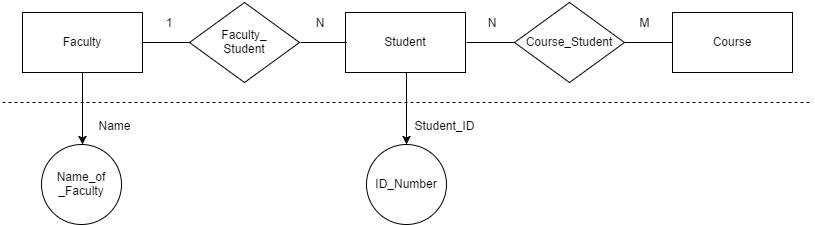

The diagram above was exported from draw.io. Its source (the exported page's mxGraphModel, read from the mxfile embedded in the PNG):
<mxGraphModel dx="1572" dy="816" grid="1" gridSize="10" guides="1" tooltips="1" connect="1" arrows="1" fold="1" page="1" pageScale="1" pageWidth="826" pageHeight="1169" background="#ffffff" math="0" shadow="0">
  <root>
    <mxCell id="0" />
    <mxCell id="1" parent="0" />
    <mxCell id="59" value="Student" style="whiteSpace=wrap;html=1;" vertex="1" parent="1">
      <mxGeometry x="351" y="518" width="120" height="60" as="geometry" />
    </mxCell>
    <mxCell id="60" value="Course_Student" style="rhombus;whiteSpace=wrap;html=1;" vertex="1" parent="1">
      <mxGeometry x="520" y="508" width="110" height="80" as="geometry" />
    </mxCell>
    <mxCell id="61" value="Faculty_&lt;div&gt;Student&lt;/div&gt;" style="rhombus;whiteSpace=wrap;html=1;" vertex="1" parent="1">
      <mxGeometry x="195" y="508" width="110" height="80" as="geometry" />
    </mxCell>
    <mxCell id="62" style="edgeStyle=none;rounded=0;html=1;exitX=0.5;exitY=1;entryX=0.5;entryY=0;startArrow=none;startFill=0;endArrow=classic;endFill=1;jettySize=auto;orthogonalLoop=1;strokeColor=#000000;" edge="1" source="63" target="77" parent="1">
      <mxGeometry x="86.66666666666674" y="578" as="geometry" />
    </mxCell>
    <mxCell id="63" value="Faculty" style="whiteSpace=wrap;html=1;" vertex="1" parent="1">
      <mxGeometry x="28" y="518" width="120" height="60" as="geometry" />
    </mxCell>
    <mxCell id="64" value="Course" style="whiteSpace=wrap;html=1;" vertex="1" parent="1">
      <mxGeometry x="678" y="518" width="120" height="60" as="geometry" />
    </mxCell>
    <mxCell id="65" style="rounded=0;html=1;exitX=1;exitY=0.5;entryX=0;entryY=0.5;jettySize=auto;orthogonalLoop=1;strokeColor=#000000;startArrow=none;startFill=0;endArrow=none;endFill=0;" edge="1" source="63" target="61" parent="1">
      <mxGeometry x="148.33333333333348" y="547.3333333333335" as="geometry" />
    </mxCell>
    <mxCell id="66" style="edgeStyle=none;rounded=0;html=1;exitX=1;exitY=0.5;entryX=0;entryY=0.5;startArrow=none;startFill=0;endArrow=none;endFill=0;jettySize=auto;orthogonalLoop=1;strokeColor=#000000;" edge="1" source="61" target="59" parent="1">
      <mxGeometry x="305" y="547.3333333333335" as="geometry" />
    </mxCell>
    <mxCell id="67" style="edgeStyle=none;rounded=0;html=1;exitX=1;exitY=0.5;entryX=0;entryY=0.5;startArrow=none;startFill=0;endArrow=none;endFill=0;jettySize=auto;orthogonalLoop=1;strokeColor=#000000;" edge="1" source="59" target="60" parent="1">
      <mxGeometry x="471.66666666666674" y="547.3333333333335" as="geometry" />
    </mxCell>
    <mxCell id="68" style="edgeStyle=none;rounded=0;html=1;exitX=1;exitY=0.5;entryX=0;entryY=0.5;startArrow=none;startFill=0;endArrow=none;endFill=0;jettySize=auto;orthogonalLoop=1;strokeColor=#000000;" edge="1" source="60" target="64" parent="1">
      <mxGeometry x="630" y="547.3333333333335" as="geometry" />
    </mxCell>
    <mxCell id="69" value="" style="endArrow=none;html=1;strokeColor=#000000;endFill=0;dashed=1;" edge="1" parent="1">
      <mxGeometry x="8" y="607.9999999999999" width="50" height="50" as="geometry">
        <mxPoint x="8" y="608" as="sourcePoint" />
        <mxPoint x="818" y="608" as="targetPoint" />
      </mxGeometry>
    </mxCell>
    <mxCell id="70" value="ID_Number" style="ellipse;whiteSpace=wrap;html=1;" vertex="1" parent="1">
      <mxGeometry x="372" y="649.8" width="80" height="80" as="geometry" />
    </mxCell>
    <mxCell id="71" value="Student_ID" style="text;html=1;strokeColor=none;fillColor=none;align=center;verticalAlign=middle;whiteSpace=wrap;" vertex="1" parent="1">
      <mxGeometry x="430" y="620.8" width="40" height="20" as="geometry" />
    </mxCell>
    <mxCell id="72" style="edgeStyle=none;rounded=0;html=1;exitX=0.5;exitY=1;entryX=0.5;entryY=0;startArrow=none;startFill=0;endArrow=classic;endFill=1;jettySize=auto;orthogonalLoop=1;strokeColor=#000000;" edge="1" source="59" target="70" parent="1">
      <mxGeometry x="411.66666666666674" y="577.3333333333335" as="geometry" />
    </mxCell>
    <mxCell id="73" value="1" style="text;html=1;strokeColor=none;fillColor=none;align=center;verticalAlign=middle;whiteSpace=wrap;" vertex="1" parent="1">
      <mxGeometry x="154" y="518" width="40" height="20" as="geometry" />
    </mxCell>
    <mxCell id="74" value="N" style="text;html=1;strokeColor=none;fillColor=none;align=center;verticalAlign=middle;whiteSpace=wrap;" vertex="1" parent="1">
      <mxGeometry x="305" y="518" width="40" height="20" as="geometry" />
    </mxCell>
    <mxCell id="75" value="N" style="text;html=1;strokeColor=none;fillColor=none;align=center;verticalAlign=middle;whiteSpace=wrap;" vertex="1" parent="1">
      <mxGeometry x="477" y="518" width="40" height="20" as="geometry" />
    </mxCell>
    <mxCell id="76" value="M" style="text;html=1;strokeColor=none;fillColor=none;align=center;verticalAlign=middle;whiteSpace=wrap;" vertex="1" parent="1">
      <mxGeometry x="630" y="518" width="40" height="20" as="geometry" />
    </mxCell>
    <mxCell id="77" value="Name_of&lt;div&gt;_&lt;span&gt;Faculty&lt;/span&gt;&lt;/div&gt;" style="ellipse;whiteSpace=wrap;html=1;" vertex="1" parent="1">
      <mxGeometry x="47" y="650" width="80" height="80" as="geometry" />
    </mxCell>
    <mxCell id="78" value="Name" style="text;html=1;strokeColor=none;fillColor=none;align=center;verticalAlign=middle;whiteSpace=wrap;" vertex="1" parent="1">
      <mxGeometry x="100" y="621" width="40" height="20" as="geometry" />
    </mxCell>
  </root>
</mxGraphModel>